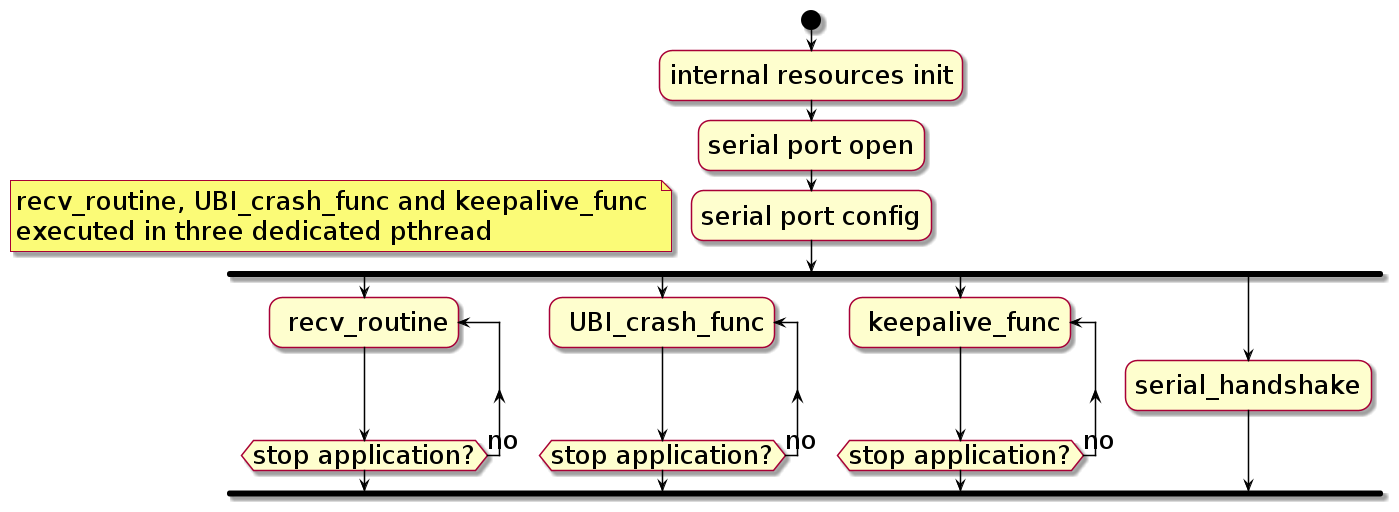

The diagram above was rendered by PlantUML. Its source (embedded in the PNG):
@startuml 
skinparam classFontSize 				32
skinparam classAttributeFontSize 		26
skinparam classBackgroundColor  		DeepSkyBlue
skinparam classBorderColor				blue
skinparam captionFontSize		 		26
skinparam captionBackgroundColor		green
skinparam defaultFontSize				26
skinparam arrowThickness				5
skinparam arrowColor					black
skinparam stateBackgroundColor			DeepSkyBlue
skinparam participantBackgroundColor	DeepSkyBlue
skinparam LifeLineBorderColor			black
skinparam LifeLineBackgroundColor		black
skinparam collectionsBackgroundColor	green

start

:internal resources init;

:serial port open;

:serial port config; 

floating note left
recv_routine, UBI_crash_func and keepalive_func 
executed in three dedicated pthread
end note

fork 
	repeat: recv_routine;
	repeat while(stop application?) is (no)
fork again
	repeat: UBI_crash_func;
	repeat while(stop application?) is (no)
fork again
	repeat: keepalive_func;
	repeat while(stop application?) is (no)
fork again 
	:serial_handshake;

end fork

@enduml